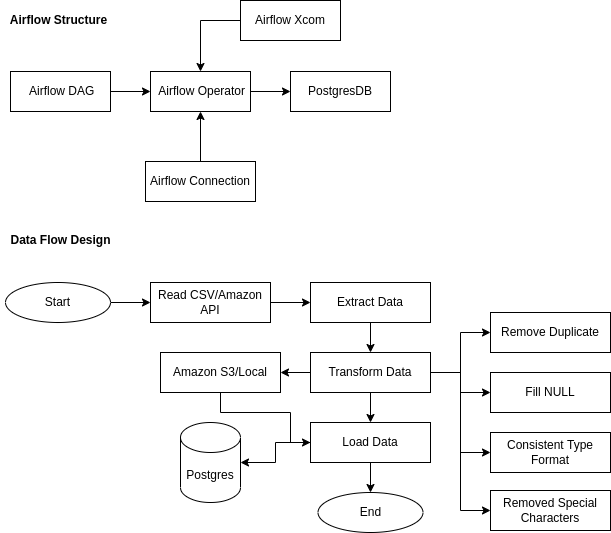

The diagram above was exported from draw.io. Its source (the exported page's mxGraphModel, read from the mxfile embedded in the PNG):
<mxGraphModel dx="715" dy="418" grid="1" gridSize="10" guides="1" tooltips="1" connect="1" arrows="1" fold="1" page="1" pageScale="1" pageWidth="850" pageHeight="1100" math="0" shadow="0">
  <root>
    <mxCell id="gVrinII8MKwIFIOBREph-0" />
    <mxCell id="gVrinII8MKwIFIOBREph-1" parent="gVrinII8MKwIFIOBREph-0" />
    <mxCell id="gVrinII8MKwIFIOBREph-2" value="&lt;b&gt;Airflow Structure&lt;/b&gt;" style="text;html=1;align=center;verticalAlign=middle;resizable=0;points=[];autosize=1;strokeColor=none;fillColor=none;" vertex="1" parent="gVrinII8MKwIFIOBREph-1">
      <mxGeometry x="52.5" y="50" width="110" height="20" as="geometry" />
    </mxCell>
    <mxCell id="gVrinII8MKwIFIOBREph-5" value="" style="edgeStyle=orthogonalEdgeStyle;rounded=0;orthogonalLoop=1;jettySize=auto;html=1;endArrow=classic;endFill=1;" edge="1" parent="gVrinII8MKwIFIOBREph-1" source="gVrinII8MKwIFIOBREph-3" target="gVrinII8MKwIFIOBREph-4">
      <mxGeometry relative="1" as="geometry" />
    </mxCell>
    <mxCell id="gVrinII8MKwIFIOBREph-3" value="&amp;nbsp;Airflow DAG" style="rounded=0;whiteSpace=wrap;html=1;" vertex="1" parent="gVrinII8MKwIFIOBREph-1">
      <mxGeometry x="60" y="111" width="100" height="40" as="geometry" />
    </mxCell>
    <mxCell id="gVrinII8MKwIFIOBREph-7" value="" style="edgeStyle=orthogonalEdgeStyle;rounded=0;orthogonalLoop=1;jettySize=auto;html=1;endArrow=classic;endFill=1;" edge="1" parent="gVrinII8MKwIFIOBREph-1" source="gVrinII8MKwIFIOBREph-4" target="gVrinII8MKwIFIOBREph-6">
      <mxGeometry relative="1" as="geometry" />
    </mxCell>
    <mxCell id="gVrinII8MKwIFIOBREph-4" value="&amp;nbsp;Airflow Operator" style="rounded=0;whiteSpace=wrap;html=1;" vertex="1" parent="gVrinII8MKwIFIOBREph-1">
      <mxGeometry x="200" y="111" width="100" height="40" as="geometry" />
    </mxCell>
    <mxCell id="gVrinII8MKwIFIOBREph-6" value="PostgresDB" style="rounded=0;whiteSpace=wrap;html=1;" vertex="1" parent="gVrinII8MKwIFIOBREph-1">
      <mxGeometry x="340" y="111" width="100" height="40" as="geometry" />
    </mxCell>
    <mxCell id="gVrinII8MKwIFIOBREph-9" value="" style="edgeStyle=orthogonalEdgeStyle;rounded=0;orthogonalLoop=1;jettySize=auto;html=1;endArrow=classic;endFill=1;" edge="1" parent="gVrinII8MKwIFIOBREph-1" source="gVrinII8MKwIFIOBREph-8" target="gVrinII8MKwIFIOBREph-4">
      <mxGeometry relative="1" as="geometry" />
    </mxCell>
    <mxCell id="gVrinII8MKwIFIOBREph-8" value="Airflow Connection" style="rounded=0;whiteSpace=wrap;html=1;" vertex="1" parent="gVrinII8MKwIFIOBREph-1">
      <mxGeometry x="195" y="201" width="110" height="40" as="geometry" />
    </mxCell>
    <mxCell id="gVrinII8MKwIFIOBREph-10" value="&lt;b&gt;Data Flow Design&lt;/b&gt;" style="text;html=1;align=center;verticalAlign=middle;resizable=0;points=[];autosize=1;strokeColor=none;fillColor=none;" vertex="1" parent="gVrinII8MKwIFIOBREph-1">
      <mxGeometry x="50" y="270" width="120" height="20" as="geometry" />
    </mxCell>
    <mxCell id="gVrinII8MKwIFIOBREph-12" style="edgeStyle=orthogonalEdgeStyle;rounded=0;orthogonalLoop=1;jettySize=auto;html=1;endArrow=classic;endFill=1;" edge="1" parent="gVrinII8MKwIFIOBREph-1" source="gVrinII8MKwIFIOBREph-11">
      <mxGeometry relative="1" as="geometry">
        <mxPoint x="200" y="342" as="targetPoint" />
      </mxGeometry>
    </mxCell>
    <mxCell id="gVrinII8MKwIFIOBREph-11" value="Start" style="ellipse;whiteSpace=wrap;html=1;" vertex="1" parent="gVrinII8MKwIFIOBREph-1">
      <mxGeometry x="55" y="322" width="105" height="40" as="geometry" />
    </mxCell>
    <mxCell id="gVrinII8MKwIFIOBREph-14" style="edgeStyle=orthogonalEdgeStyle;rounded=0;orthogonalLoop=1;jettySize=auto;html=1;endArrow=classic;endFill=1;" edge="1" parent="gVrinII8MKwIFIOBREph-1" source="gVrinII8MKwIFIOBREph-13">
      <mxGeometry relative="1" as="geometry">
        <mxPoint x="360" y="342" as="targetPoint" />
      </mxGeometry>
    </mxCell>
    <mxCell id="gVrinII8MKwIFIOBREph-13" value="Read CSV/Amazon API" style="rounded=0;whiteSpace=wrap;html=1;" vertex="1" parent="gVrinII8MKwIFIOBREph-1">
      <mxGeometry x="200" y="322" width="120" height="40" as="geometry" />
    </mxCell>
    <mxCell id="gVrinII8MKwIFIOBREph-18" value="" style="edgeStyle=orthogonalEdgeStyle;rounded=0;orthogonalLoop=1;jettySize=auto;html=1;endArrow=classic;endFill=1;" edge="1" parent="gVrinII8MKwIFIOBREph-1" source="gVrinII8MKwIFIOBREph-16" target="gVrinII8MKwIFIOBREph-17">
      <mxGeometry relative="1" as="geometry" />
    </mxCell>
    <mxCell id="gVrinII8MKwIFIOBREph-16" value="Extract Data" style="rounded=0;whiteSpace=wrap;html=1;" vertex="1" parent="gVrinII8MKwIFIOBREph-1">
      <mxGeometry x="360" y="322" width="120" height="40" as="geometry" />
    </mxCell>
    <mxCell id="gVrinII8MKwIFIOBREph-24" style="edgeStyle=orthogonalEdgeStyle;rounded=0;orthogonalLoop=1;jettySize=auto;html=1;entryX=0;entryY=0.5;entryDx=0;entryDy=0;endArrow=classic;endFill=1;" edge="1" parent="gVrinII8MKwIFIOBREph-1" source="gVrinII8MKwIFIOBREph-17" target="gVrinII8MKwIFIOBREph-22">
      <mxGeometry relative="1" as="geometry" />
    </mxCell>
    <mxCell id="gVrinII8MKwIFIOBREph-25" style="edgeStyle=orthogonalEdgeStyle;rounded=0;orthogonalLoop=1;jettySize=auto;html=1;entryX=0;entryY=0.5;entryDx=0;entryDy=0;endArrow=classic;endFill=1;" edge="1" parent="gVrinII8MKwIFIOBREph-1" source="gVrinII8MKwIFIOBREph-17" target="gVrinII8MKwIFIOBREph-21">
      <mxGeometry relative="1" as="geometry" />
    </mxCell>
    <mxCell id="gVrinII8MKwIFIOBREph-26" style="edgeStyle=orthogonalEdgeStyle;rounded=0;orthogonalLoop=1;jettySize=auto;html=1;entryX=0;entryY=0.5;entryDx=0;entryDy=0;endArrow=classic;endFill=1;" edge="1" parent="gVrinII8MKwIFIOBREph-1" source="gVrinII8MKwIFIOBREph-17" target="gVrinII8MKwIFIOBREph-20">
      <mxGeometry relative="1" as="geometry" />
    </mxCell>
    <mxCell id="gVrinII8MKwIFIOBREph-28" value="" style="edgeStyle=orthogonalEdgeStyle;rounded=0;orthogonalLoop=1;jettySize=auto;html=1;endArrow=classic;endFill=1;" edge="1" parent="gVrinII8MKwIFIOBREph-1" source="gVrinII8MKwIFIOBREph-17" target="gVrinII8MKwIFIOBREph-27">
      <mxGeometry relative="1" as="geometry" />
    </mxCell>
    <mxCell id="gVrinII8MKwIFIOBREph-31" value="" style="edgeStyle=orthogonalEdgeStyle;rounded=0;orthogonalLoop=1;jettySize=auto;html=1;endArrow=classic;endFill=1;" edge="1" parent="gVrinII8MKwIFIOBREph-1" source="gVrinII8MKwIFIOBREph-17" target="gVrinII8MKwIFIOBREph-30">
      <mxGeometry relative="1" as="geometry" />
    </mxCell>
    <mxCell id="spbMBp95EBSZDrcjRg8Y-5" style="edgeStyle=orthogonalEdgeStyle;rounded=0;orthogonalLoop=1;jettySize=auto;html=1;entryX=0;entryY=0.5;entryDx=0;entryDy=0;endArrow=classic;endFill=1;" edge="1" parent="gVrinII8MKwIFIOBREph-1" source="gVrinII8MKwIFIOBREph-17" target="spbMBp95EBSZDrcjRg8Y-4">
      <mxGeometry relative="1" as="geometry" />
    </mxCell>
    <mxCell id="gVrinII8MKwIFIOBREph-17" value="Transform Data" style="rounded=0;whiteSpace=wrap;html=1;" vertex="1" parent="gVrinII8MKwIFIOBREph-1">
      <mxGeometry x="360" y="392" width="120" height="40" as="geometry" />
    </mxCell>
    <mxCell id="gVrinII8MKwIFIOBREph-20" value="Remove Duplicate" style="rounded=0;whiteSpace=wrap;html=1;" vertex="1" parent="gVrinII8MKwIFIOBREph-1">
      <mxGeometry x="540" y="352" width="120" height="40" as="geometry" />
    </mxCell>
    <mxCell id="gVrinII8MKwIFIOBREph-21" value="Fill NULL" style="rounded=0;whiteSpace=wrap;html=1;" vertex="1" parent="gVrinII8MKwIFIOBREph-1">
      <mxGeometry x="540" y="412" width="120" height="40" as="geometry" />
    </mxCell>
    <mxCell id="gVrinII8MKwIFIOBREph-22" value="Consistent Type Format" style="rounded=0;whiteSpace=wrap;html=1;" vertex="1" parent="gVrinII8MKwIFIOBREph-1">
      <mxGeometry x="540" y="472" width="120" height="40" as="geometry" />
    </mxCell>
    <mxCell id="gVrinII8MKwIFIOBREph-34" style="edgeStyle=orthogonalEdgeStyle;rounded=0;orthogonalLoop=1;jettySize=auto;html=1;entryX=1;entryY=0.5;entryDx=0;entryDy=0;entryPerimeter=0;endArrow=classic;endFill=1;" edge="1" parent="gVrinII8MKwIFIOBREph-1" source="gVrinII8MKwIFIOBREph-27" target="gVrinII8MKwIFIOBREph-33">
      <mxGeometry relative="1" as="geometry" />
    </mxCell>
    <mxCell id="gVrinII8MKwIFIOBREph-37" value="" style="edgeStyle=orthogonalEdgeStyle;rounded=0;orthogonalLoop=1;jettySize=auto;html=1;endArrow=classic;endFill=1;" edge="1" parent="gVrinII8MKwIFIOBREph-1" source="gVrinII8MKwIFIOBREph-27" target="gVrinII8MKwIFIOBREph-36">
      <mxGeometry relative="1" as="geometry" />
    </mxCell>
    <mxCell id="gVrinII8MKwIFIOBREph-27" value="Load Data" style="rounded=0;whiteSpace=wrap;html=1;" vertex="1" parent="gVrinII8MKwIFIOBREph-1">
      <mxGeometry x="360" y="462" width="120" height="40" as="geometry" />
    </mxCell>
    <mxCell id="gVrinII8MKwIFIOBREph-32" style="edgeStyle=orthogonalEdgeStyle;rounded=0;orthogonalLoop=1;jettySize=auto;html=1;entryX=0;entryY=0.5;entryDx=0;entryDy=0;endArrow=classic;endFill=1;" edge="1" parent="gVrinII8MKwIFIOBREph-1" source="gVrinII8MKwIFIOBREph-30" target="gVrinII8MKwIFIOBREph-27">
      <mxGeometry relative="1" as="geometry">
        <Array as="points">
          <mxPoint x="270" y="452" />
          <mxPoint x="340" y="452" />
          <mxPoint x="340" y="482" />
        </Array>
      </mxGeometry>
    </mxCell>
    <mxCell id="gVrinII8MKwIFIOBREph-30" value="&lt;span&gt;Amazon S3/Local&lt;/span&gt;" style="whiteSpace=wrap;html=1;" vertex="1" parent="gVrinII8MKwIFIOBREph-1">
      <mxGeometry x="210" y="392" width="120" height="40" as="geometry" />
    </mxCell>
    <mxCell id="gVrinII8MKwIFIOBREph-33" value="Postgres" style="shape=cylinder3;whiteSpace=wrap;html=1;boundedLbl=1;backgroundOutline=1;size=15;" vertex="1" parent="gVrinII8MKwIFIOBREph-1">
      <mxGeometry x="230" y="462" width="60" height="80" as="geometry" />
    </mxCell>
    <mxCell id="gVrinII8MKwIFIOBREph-36" value="End" style="ellipse;whiteSpace=wrap;html=1;" vertex="1" parent="gVrinII8MKwIFIOBREph-1">
      <mxGeometry x="367.5" y="532" width="105" height="40" as="geometry" />
    </mxCell>
    <mxCell id="spbMBp95EBSZDrcjRg8Y-1" value="Airflow Xcom" style="rounded=0;whiteSpace=wrap;html=1;" vertex="1" parent="gVrinII8MKwIFIOBREph-1">
      <mxGeometry x="290" y="40" width="100" height="40" as="geometry" />
    </mxCell>
    <mxCell id="spbMBp95EBSZDrcjRg8Y-3" value="" style="endArrow=classic;html=1;rounded=0;entryX=0.5;entryY=0;entryDx=0;entryDy=0;" edge="1" parent="gVrinII8MKwIFIOBREph-1" target="gVrinII8MKwIFIOBREph-4">
      <mxGeometry width="50" height="50" relative="1" as="geometry">
        <mxPoint x="290" y="60" as="sourcePoint" />
        <mxPoint x="340" y="10" as="targetPoint" />
        <Array as="points">
          <mxPoint x="250" y="60" />
        </Array>
      </mxGeometry>
    </mxCell>
    <mxCell id="spbMBp95EBSZDrcjRg8Y-4" value="Removed Special Characters" style="rounded=0;whiteSpace=wrap;html=1;" vertex="1" parent="gVrinII8MKwIFIOBREph-1">
      <mxGeometry x="540" y="530" width="120" height="40" as="geometry" />
    </mxCell>
  </root>
</mxGraphModel>